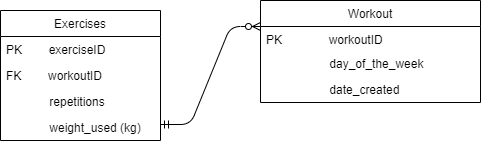

The diagram above was exported from draw.io. Its source (the exported page's mxGraphModel, read from the mxfile embedded in the PNG):
<mxGraphModel dx="1022" dy="437" grid="1" gridSize="10" guides="1" tooltips="1" connect="1" arrows="1" fold="1" page="1" pageScale="1" pageWidth="827" pageHeight="1169" math="0" shadow="0">
  <root>
    <mxCell id="WIyWlLk6GJQsqaUBKTNV-0" />
    <mxCell id="WIyWlLk6GJQsqaUBKTNV-1" parent="WIyWlLk6GJQsqaUBKTNV-0" />
    <mxCell id="zkfFHV4jXpPFQw0GAbJ--0" value="Exercises" style="swimlane;fontStyle=0;align=center;verticalAlign=top;childLayout=stackLayout;horizontal=1;startSize=26;horizontalStack=0;resizeParent=1;resizeLast=0;collapsible=1;marginBottom=0;rounded=0;shadow=0;strokeWidth=1;" parent="WIyWlLk6GJQsqaUBKTNV-1" vertex="1">
      <mxGeometry x="270" y="190" width="160" height="130" as="geometry">
        <mxRectangle x="230" y="140" width="160" height="26" as="alternateBounds" />
      </mxGeometry>
    </mxCell>
    <mxCell id="zkfFHV4jXpPFQw0GAbJ--1" value="PK        exerciseID" style="text;align=left;verticalAlign=top;spacingLeft=4;spacingRight=4;overflow=hidden;rotatable=0;points=[[0,0.5],[1,0.5]];portConstraint=eastwest;" parent="zkfFHV4jXpPFQw0GAbJ--0" vertex="1">
      <mxGeometry y="26" width="160" height="26" as="geometry" />
    </mxCell>
    <mxCell id="zkfFHV4jXpPFQw0GAbJ--2" value="FK        workoutID" style="text;align=left;verticalAlign=top;spacingLeft=4;spacingRight=4;overflow=hidden;rotatable=0;points=[[0,0.5],[1,0.5]];portConstraint=eastwest;rounded=0;shadow=0;html=0;" parent="zkfFHV4jXpPFQw0GAbJ--0" vertex="1">
      <mxGeometry y="52" width="160" height="26" as="geometry" />
    </mxCell>
    <mxCell id="6b4eViuCl-7bJTK8-jw6-1" value="             repetitions" style="text;align=left;verticalAlign=top;spacingLeft=4;spacingRight=4;overflow=hidden;rotatable=0;points=[[0,0.5],[1,0.5]];portConstraint=eastwest;rounded=0;shadow=0;html=0;" parent="zkfFHV4jXpPFQw0GAbJ--0" vertex="1">
      <mxGeometry y="78" width="160" height="26" as="geometry" />
    </mxCell>
    <mxCell id="6b4eViuCl-7bJTK8-jw6-3" value="             weight_used (kg)" style="text;align=left;verticalAlign=top;spacingLeft=4;spacingRight=4;overflow=hidden;rotatable=0;points=[[0,0.5],[1,0.5]];portConstraint=eastwest;rounded=0;shadow=0;html=0;" parent="zkfFHV4jXpPFQw0GAbJ--0" vertex="1">
      <mxGeometry y="104" width="160" height="24" as="geometry" />
    </mxCell>
    <mxCell id="zkfFHV4jXpPFQw0GAbJ--17" value="Workout" style="swimlane;fontStyle=0;align=center;verticalAlign=top;childLayout=stackLayout;horizontal=1;startSize=26;horizontalStack=0;resizeParent=1;resizeLast=0;collapsible=1;marginBottom=0;rounded=0;shadow=0;strokeWidth=1;" parent="WIyWlLk6GJQsqaUBKTNV-1" vertex="1">
      <mxGeometry x="530" y="180" width="220" height="102" as="geometry">
        <mxRectangle x="550" y="140" width="160" height="26" as="alternateBounds" />
      </mxGeometry>
    </mxCell>
    <mxCell id="zkfFHV4jXpPFQw0GAbJ--18" value="PK              workoutID" style="text;align=left;verticalAlign=top;spacingLeft=4;spacingRight=4;overflow=hidden;rotatable=0;points=[[0,0.5],[1,0.5]];portConstraint=eastwest;" parent="zkfFHV4jXpPFQw0GAbJ--17" vertex="1">
      <mxGeometry y="26" width="220" height="24" as="geometry" />
    </mxCell>
    <mxCell id="zMNK6qmkqCfAGbx5erPY-1" value="                   day_of_the_week" style="text;align=left;verticalAlign=top;spacingLeft=4;spacingRight=4;overflow=hidden;rotatable=0;points=[[0,0.5],[1,0.5]];portConstraint=eastwest;" parent="zkfFHV4jXpPFQw0GAbJ--17" vertex="1">
      <mxGeometry y="50" width="220" height="26" as="geometry" />
    </mxCell>
    <mxCell id="zMNK6qmkqCfAGbx5erPY-2" value="                   date_created" style="text;align=left;verticalAlign=top;spacingLeft=4;spacingRight=4;overflow=hidden;rotatable=0;points=[[0,0.5],[1,0.5]];portConstraint=eastwest;" parent="zkfFHV4jXpPFQw0GAbJ--17" vertex="1">
      <mxGeometry y="76" width="220" height="26" as="geometry" />
    </mxCell>
    <mxCell id="6b4eViuCl-7bJTK8-jw6-4" value="" style="edgeStyle=entityRelationEdgeStyle;fontSize=12;html=1;endArrow=ERzeroToMany;startArrow=ERmandOne;" parent="WIyWlLk6GJQsqaUBKTNV-1" edge="1">
      <mxGeometry width="100" height="100" relative="1" as="geometry">
        <mxPoint x="430" y="304" as="sourcePoint" />
        <mxPoint x="530" y="206" as="targetPoint" />
      </mxGeometry>
    </mxCell>
  </root>
</mxGraphModel>